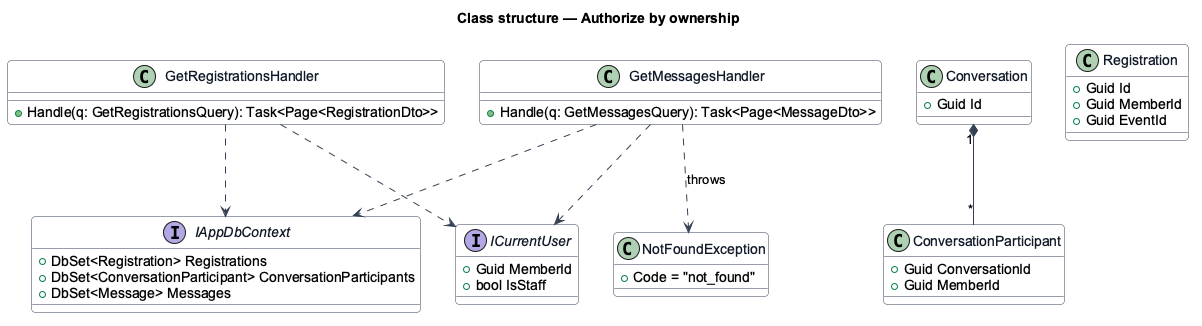

The diagram above was rendered by PlantUML. Its source (embedded in the PNG):
@startuml
skinparam backgroundColor #FFFFFF
skinparam shadowing false
skinparam roundcorner 8
skinparam defaultFontName Arial
skinparam ArrowColor #344054
skinparam class {
  BorderColor #344054
  FontColor #101828
  BackgroundColor #F9FAFB
}
title Class structure — Authorize by ownership

interface ICurrentUser {
  +Guid MemberId
  +bool IsStaff
}
interface IAppDbContext {
  +DbSet<Registration> Registrations
  +DbSet<ConversationParticipant> ConversationParticipants
  +DbSet<Message> Messages
}
class GetMessagesHandler {
  +Handle(q: GetMessagesQuery): Task<Page<MessageDto>>
}
class GetRegistrationsHandler {
  +Handle(q: GetRegistrationsQuery): Task<Page<RegistrationDto>>
}
class NotFoundException {
  +Code = "not_found"
}
class Conversation {
  +Guid Id
}
class ConversationParticipant {
  +Guid ConversationId
  +Guid MemberId
}
class Registration {
  +Guid Id
  +Guid MemberId
  +Guid EventId
}
GetMessagesHandler ..> ICurrentUser
GetMessagesHandler ..> IAppDbContext
GetRegistrationsHandler ..> ICurrentUser
GetRegistrationsHandler ..> IAppDbContext
GetMessagesHandler ..> NotFoundException : throws
Conversation "1" *-- "*" ConversationParticipant
@enduml